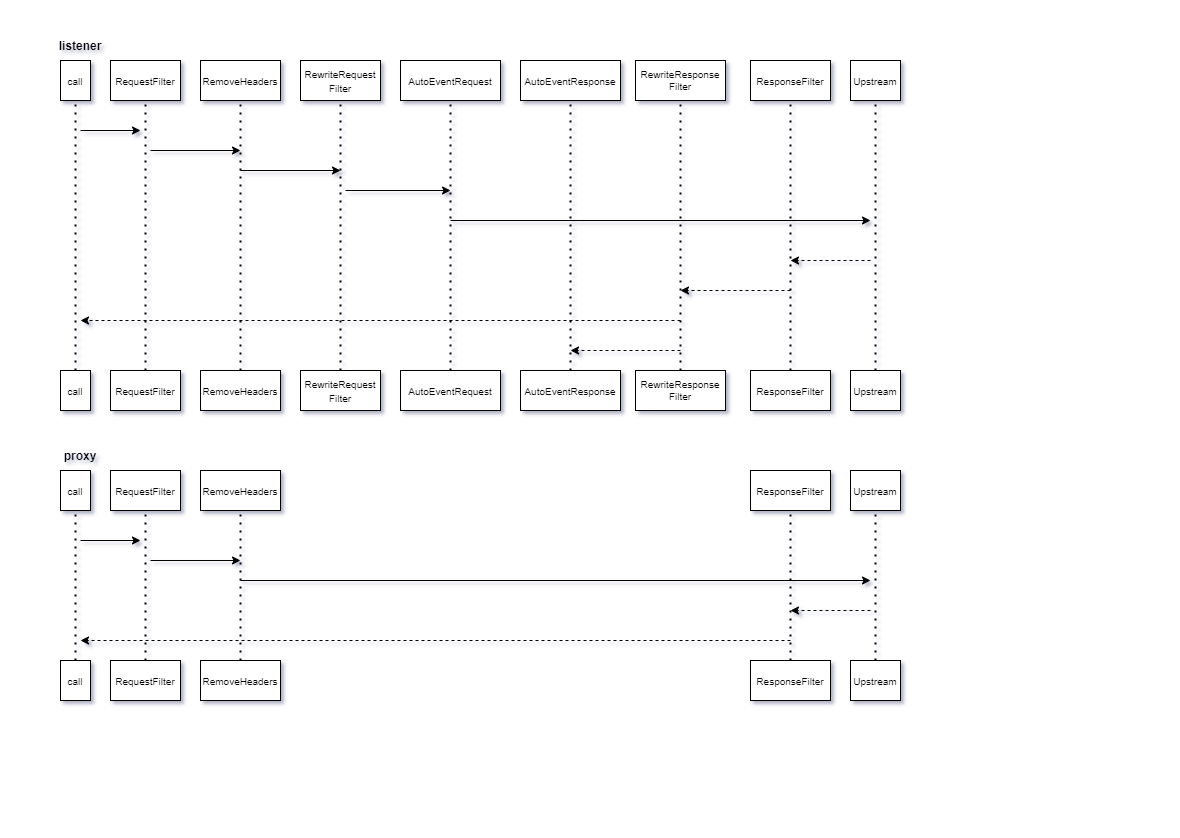

The diagram above was exported from draw.io. Its source (the exported page's mxGraphModel, read from the mxfile embedded in the PNG):
<mxGraphModel dx="1363" dy="692" grid="1" gridSize="10" guides="1" tooltips="1" connect="1" arrows="1" fold="1" page="1" pageScale="1" pageWidth="1169" pageHeight="827" background="#ffffff" math="0" shadow="0">
  <root>
    <mxCell id="0" />
    <mxCell id="1" parent="0" />
    <mxCell id="FtlSfoj0Pr-JwypDcuxG-1" value="&lt;font style=&quot;font-size: 10px&quot;&gt;call&lt;/font&gt;" style="rounded=0;whiteSpace=wrap;html=1;" parent="1" vertex="1">
      <mxGeometry x="60" y="60" width="30" height="40" as="geometry" />
    </mxCell>
    <mxCell id="FtlSfoj0Pr-JwypDcuxG-2" value="&lt;font style=&quot;font-size: 10px&quot;&gt;RequestFilter&lt;/font&gt;" style="rounded=0;whiteSpace=wrap;html=1;" parent="1" vertex="1">
      <mxGeometry x="110" y="60" width="70" height="40" as="geometry" />
    </mxCell>
    <mxCell id="FtlSfoj0Pr-JwypDcuxG-3" value="&lt;font style=&quot;font-size: 10px&quot;&gt;RemoveHeaders&lt;br&gt;&lt;/font&gt;" style="rounded=0;whiteSpace=wrap;html=1;" parent="1" vertex="1">
      <mxGeometry x="200" y="60" width="80" height="40" as="geometry" />
    </mxCell>
    <mxCell id="FtlSfoj0Pr-JwypDcuxG-4" value="&lt;font style=&quot;font-size: 10px&quot;&gt;AutoEventRequest&lt;/font&gt;" style="rounded=0;whiteSpace=wrap;html=1;" parent="1" vertex="1">
      <mxGeometry x="400" y="60" width="100" height="40" as="geometry" />
    </mxCell>
    <mxCell id="FtlSfoj0Pr-JwypDcuxG-6" value="&lt;font style=&quot;font-size: 10px&quot;&gt;Upstream&lt;/font&gt;" style="rounded=0;whiteSpace=wrap;html=1;" parent="1" vertex="1">
      <mxGeometry x="850" y="60" width="50" height="40" as="geometry" />
    </mxCell>
    <mxCell id="FtlSfoj0Pr-JwypDcuxG-7" value="&lt;font style=&quot;font-size: 10px&quot;&gt;ResponseFilter&lt;/font&gt;" style="rounded=0;whiteSpace=wrap;html=1;" parent="1" vertex="1">
      <mxGeometry x="750" y="60" width="80" height="40" as="geometry" />
    </mxCell>
    <mxCell id="FtlSfoj0Pr-JwypDcuxG-8" value="&lt;font style=&quot;font-size: 10px&quot;&gt;AutoEventResponse&lt;/font&gt;" style="rounded=0;whiteSpace=wrap;html=1;" parent="1" vertex="1">
      <mxGeometry x="520" y="60" width="100" height="40" as="geometry" />
    </mxCell>
    <mxCell id="FtlSfoj0Pr-JwypDcuxG-9" value="&lt;font style=&quot;font-size: 10px&quot;&gt;RewriteRequest&lt;br&gt;Filter&lt;/font&gt;" style="rounded=0;whiteSpace=wrap;html=1;" parent="1" vertex="1">
      <mxGeometry x="300" y="60" width="80" height="40" as="geometry" />
    </mxCell>
    <mxCell id="FtlSfoj0Pr-JwypDcuxG-10" value="&lt;font style=&quot;font-size: 10px&quot;&gt;call&lt;/font&gt;" style="rounded=0;whiteSpace=wrap;html=1;" parent="1" vertex="1">
      <mxGeometry x="60" y="370" width="30" height="40" as="geometry" />
    </mxCell>
    <mxCell id="FtlSfoj0Pr-JwypDcuxG-11" value="&lt;font style=&quot;font-size: 10px&quot;&gt;RequestFilter&lt;/font&gt;" style="rounded=0;whiteSpace=wrap;html=1;" parent="1" vertex="1">
      <mxGeometry x="110" y="370" width="70" height="40" as="geometry" />
    </mxCell>
    <mxCell id="FtlSfoj0Pr-JwypDcuxG-12" value="&lt;font style=&quot;font-size: 10px&quot;&gt;RemoveHeaders&lt;/font&gt;" style="rounded=0;whiteSpace=wrap;html=1;" parent="1" vertex="1">
      <mxGeometry x="200" y="370" width="80" height="40" as="geometry" />
    </mxCell>
    <mxCell id="FtlSfoj0Pr-JwypDcuxG-13" value="&lt;font style=&quot;font-size: 10px&quot;&gt;AutoEventRequest&lt;/font&gt;" style="rounded=0;whiteSpace=wrap;html=1;" parent="1" vertex="1">
      <mxGeometry x="400" y="370" width="100" height="40" as="geometry" />
    </mxCell>
    <mxCell id="FtlSfoj0Pr-JwypDcuxG-15" value="&lt;font style=&quot;font-size: 10px&quot;&gt;Upstream&lt;/font&gt;" style="rounded=0;whiteSpace=wrap;html=1;" parent="1" vertex="1">
      <mxGeometry x="850" y="370" width="50" height="40" as="geometry" />
    </mxCell>
    <mxCell id="FtlSfoj0Pr-JwypDcuxG-16" value="&lt;font style=&quot;font-size: 10px&quot;&gt;ResponseFilter&lt;/font&gt;" style="rounded=0;whiteSpace=wrap;html=1;" parent="1" vertex="1">
      <mxGeometry x="750" y="370" width="80" height="40" as="geometry" />
    </mxCell>
    <mxCell id="FtlSfoj0Pr-JwypDcuxG-17" value="&lt;font style=&quot;font-size: 10px&quot;&gt;AutoEventResponse&lt;/font&gt;" style="rounded=0;whiteSpace=wrap;html=1;" parent="1" vertex="1">
      <mxGeometry x="520" y="370" width="100" height="40" as="geometry" />
    </mxCell>
    <mxCell id="FtlSfoj0Pr-JwypDcuxG-18" value="" style="endArrow=none;dashed=1;html=1;dashPattern=1 3;strokeWidth=2;rounded=0;fontSize=10;entryX=0.5;entryY=1;entryDx=0;entryDy=0;exitX=0.5;exitY=0;exitDx=0;exitDy=0;" parent="1" source="FtlSfoj0Pr-JwypDcuxG-10" target="FtlSfoj0Pr-JwypDcuxG-1" edge="1">
      <mxGeometry width="50" height="50" relative="1" as="geometry">
        <mxPoint x="440" y="360" as="sourcePoint" />
        <mxPoint x="490" y="310" as="targetPoint" />
      </mxGeometry>
    </mxCell>
    <mxCell id="FtlSfoj0Pr-JwypDcuxG-19" value="" style="endArrow=none;dashed=1;html=1;dashPattern=1 3;strokeWidth=2;rounded=0;fontSize=10;entryX=0.5;entryY=1;entryDx=0;entryDy=0;exitX=0.5;exitY=0;exitDx=0;exitDy=0;" parent="1" edge="1" target="FtlSfoj0Pr-JwypDcuxG-3" source="FtlSfoj0Pr-JwypDcuxG-12">
      <mxGeometry width="50" height="50" relative="1" as="geometry">
        <mxPoint x="260" y="370" as="sourcePoint" />
        <mxPoint x="239.5" y="100" as="targetPoint" />
      </mxGeometry>
    </mxCell>
    <mxCell id="FtlSfoj0Pr-JwypDcuxG-20" value="" style="endArrow=none;dashed=1;html=1;dashPattern=1 3;strokeWidth=2;rounded=0;fontSize=10;entryX=0.5;entryY=1;entryDx=0;entryDy=0;exitX=0.5;exitY=0;exitDx=0;exitDy=0;" parent="1" edge="1" target="FtlSfoj0Pr-JwypDcuxG-2" source="FtlSfoj0Pr-JwypDcuxG-11">
      <mxGeometry width="50" height="50" relative="1" as="geometry">
        <mxPoint x="154.5" y="400" as="sourcePoint" />
        <mxPoint x="154.5" y="100" as="targetPoint" />
      </mxGeometry>
    </mxCell>
    <mxCell id="FtlSfoj0Pr-JwypDcuxG-21" value="" style="endArrow=none;dashed=1;html=1;dashPattern=1 3;strokeWidth=2;rounded=0;fontSize=10;entryX=0.5;entryY=1;entryDx=0;entryDy=0;exitX=0.5;exitY=0;exitDx=0;exitDy=0;" parent="1" edge="1" target="FtlSfoj0Pr-JwypDcuxG-4" source="FtlSfoj0Pr-JwypDcuxG-13">
      <mxGeometry width="50" height="50" relative="1" as="geometry">
        <mxPoint x="464.5" y="400" as="sourcePoint" />
        <mxPoint x="464.5" y="100" as="targetPoint" />
      </mxGeometry>
    </mxCell>
    <mxCell id="FtlSfoj0Pr-JwypDcuxG-23" value="" style="endArrow=none;dashed=1;html=1;dashPattern=1 3;strokeWidth=2;rounded=0;fontSize=10;exitX=0.5;exitY=0;exitDx=0;exitDy=0;entryX=0.5;entryY=1;entryDx=0;entryDy=0;" parent="1" edge="1" target="FtlSfoj0Pr-JwypDcuxG-6" source="FtlSfoj0Pr-JwypDcuxG-15">
      <mxGeometry width="50" height="50" relative="1" as="geometry">
        <mxPoint x="874.5" y="400" as="sourcePoint" />
        <mxPoint x="830" y="150" as="targetPoint" />
      </mxGeometry>
    </mxCell>
    <mxCell id="FtlSfoj0Pr-JwypDcuxG-24" value="" style="endArrow=none;dashed=1;html=1;dashPattern=1 3;strokeWidth=2;rounded=0;fontSize=10;entryX=0.5;entryY=1;entryDx=0;entryDy=0;exitX=0.5;exitY=0;exitDx=0;exitDy=0;" parent="1" edge="1" target="FtlSfoj0Pr-JwypDcuxG-8" source="FtlSfoj0Pr-JwypDcuxG-17">
      <mxGeometry width="50" height="50" relative="1" as="geometry">
        <mxPoint x="569.5" y="400" as="sourcePoint" />
        <mxPoint x="569.5" y="100" as="targetPoint" />
      </mxGeometry>
    </mxCell>
    <mxCell id="FtlSfoj0Pr-JwypDcuxG-25" value="" style="endArrow=none;dashed=1;html=1;dashPattern=1 3;strokeWidth=2;rounded=0;fontSize=10;exitX=0.5;exitY=0;exitDx=0;exitDy=0;entryX=0.5;entryY=1;entryDx=0;entryDy=0;" parent="1" edge="1" target="FtlSfoj0Pr-JwypDcuxG-7" source="FtlSfoj0Pr-JwypDcuxG-16">
      <mxGeometry width="50" height="50" relative="1" as="geometry">
        <mxPoint x="789.5" y="395" as="sourcePoint" />
        <mxPoint x="790" y="95" as="targetPoint" />
      </mxGeometry>
    </mxCell>
    <mxCell id="FtlSfoj0Pr-JwypDcuxG-27" value="" style="endArrow=classic;html=1;rounded=0;fontSize=10;" parent="1" edge="1">
      <mxGeometry width="50" height="50" relative="1" as="geometry">
        <mxPoint x="150" y="150" as="sourcePoint" />
        <mxPoint x="240" y="150" as="targetPoint" />
      </mxGeometry>
    </mxCell>
    <mxCell id="FtlSfoj0Pr-JwypDcuxG-28" value="" style="endArrow=classic;html=1;rounded=0;fontSize=10;" parent="1" edge="1">
      <mxGeometry width="50" height="50" relative="1" as="geometry">
        <mxPoint x="345" y="190" as="sourcePoint" />
        <mxPoint x="450" y="190" as="targetPoint" />
      </mxGeometry>
    </mxCell>
    <mxCell id="FtlSfoj0Pr-JwypDcuxG-29" value="" style="endArrow=classic;html=1;rounded=0;fontSize=10;" parent="1" edge="1">
      <mxGeometry width="50" height="50" relative="1" as="geometry">
        <mxPoint x="450" y="220" as="sourcePoint" />
        <mxPoint x="870" y="220" as="targetPoint" />
      </mxGeometry>
    </mxCell>
    <mxCell id="FtlSfoj0Pr-JwypDcuxG-32" value="" style="endArrow=classic;html=1;rounded=0;fontSize=10;" parent="1" edge="1">
      <mxGeometry width="50" height="50" relative="1" as="geometry">
        <mxPoint x="80" y="130" as="sourcePoint" />
        <mxPoint x="140" y="130" as="targetPoint" />
      </mxGeometry>
    </mxCell>
    <mxCell id="FtlSfoj0Pr-JwypDcuxG-33" value="" style="endArrow=classic;html=1;rounded=0;fontSize=10;dashed=1" parent="1" edge="1">
      <mxGeometry width="50" height="50" relative="1" as="geometry">
        <mxPoint x="870" y="260" as="sourcePoint" />
        <mxPoint x="790" y="260" as="targetPoint" />
      </mxGeometry>
    </mxCell>
    <mxCell id="FtlSfoj0Pr-JwypDcuxG-34" value="" style="endArrow=classic;html=1;rounded=0;fontSize=10;dashed=1" parent="1" edge="1">
      <mxGeometry width="50" height="50" relative="1" as="geometry">
        <mxPoint x="790" y="290" as="sourcePoint" />
        <mxPoint x="680" y="290" as="targetPoint" />
      </mxGeometry>
    </mxCell>
    <mxCell id="FtlSfoj0Pr-JwypDcuxG-35" value="" style="endArrow=classic;html=1;rounded=0;fontSize=10;dashed=1" parent="1" edge="1">
      <mxGeometry width="50" height="50" relative="1" as="geometry">
        <mxPoint x="680" y="320" as="sourcePoint" />
        <mxPoint x="80" y="320" as="targetPoint" />
      </mxGeometry>
    </mxCell>
    <mxCell id="FtlSfoj0Pr-JwypDcuxG-37" value="&lt;span&gt;RewriteResponse&lt;/span&gt;&lt;br&gt;&lt;span&gt;Filter&lt;/span&gt;" style="rounded=0;whiteSpace=wrap;html=1;fontSize=10;" parent="1" vertex="1">
      <mxGeometry x="635" y="60" width="90" height="40" as="geometry" />
    </mxCell>
    <mxCell id="-qqcWKt35BoKERprAj3s-2" value="&lt;font style=&quot;font-size: 10px&quot;&gt;RewriteRequest&lt;br&gt;Filter&lt;/font&gt;" style="rounded=0;whiteSpace=wrap;html=1;" vertex="1" parent="1">
      <mxGeometry x="300" y="370" width="80" height="40" as="geometry" />
    </mxCell>
    <mxCell id="-qqcWKt35BoKERprAj3s-3" value="&lt;span&gt;RewriteResponse&lt;/span&gt;&lt;br&gt;&lt;span&gt;Filter&lt;/span&gt;" style="rounded=0;whiteSpace=wrap;html=1;fontSize=10;" vertex="1" parent="1">
      <mxGeometry x="635" y="370" width="90" height="40" as="geometry" />
    </mxCell>
    <mxCell id="-qqcWKt35BoKERprAj3s-4" value="" style="endArrow=none;dashed=1;html=1;dashPattern=1 3;strokeWidth=2;rounded=0;fontSize=10;entryX=0.5;entryY=1;entryDx=0;entryDy=0;exitX=0.5;exitY=0;exitDx=0;exitDy=0;" edge="1" parent="1" source="-qqcWKt35BoKERprAj3s-2" target="FtlSfoj0Pr-JwypDcuxG-9">
      <mxGeometry width="50" height="50" relative="1" as="geometry">
        <mxPoint x="339.5" y="400" as="sourcePoint" />
        <mxPoint x="339.5" y="100" as="targetPoint" />
      </mxGeometry>
    </mxCell>
    <mxCell id="-qqcWKt35BoKERprAj3s-5" value="" style="endArrow=none;dashed=1;html=1;dashPattern=1 3;strokeWidth=2;rounded=0;fontSize=10;exitX=0.5;exitY=0;exitDx=0;exitDy=0;entryX=0.5;entryY=1;entryDx=0;entryDy=0;" edge="1" parent="1" source="-qqcWKt35BoKERprAj3s-3" target="FtlSfoj0Pr-JwypDcuxG-37">
      <mxGeometry width="50" height="50" relative="1" as="geometry">
        <mxPoint x="585" y="410" as="sourcePoint" />
        <mxPoint x="585" y="110" as="targetPoint" />
      </mxGeometry>
    </mxCell>
    <mxCell id="-qqcWKt35BoKERprAj3s-6" value="" style="endArrow=classic;html=1;rounded=0;" edge="1" parent="1">
      <mxGeometry width="50" height="50" relative="1" as="geometry">
        <mxPoint x="240" y="170" as="sourcePoint" />
        <mxPoint x="340" y="170" as="targetPoint" />
      </mxGeometry>
    </mxCell>
    <mxCell id="-qqcWKt35BoKERprAj3s-8" value="" style="endArrow=classic;html=1;rounded=0;fontSize=10;dashed=1" edge="1" parent="1">
      <mxGeometry width="50" height="50" relative="1" as="geometry">
        <mxPoint x="680" y="350" as="sourcePoint" />
        <mxPoint x="570" y="350" as="targetPoint" />
      </mxGeometry>
    </mxCell>
    <mxCell id="-qqcWKt35BoKERprAj3s-9" value="&lt;b&gt;listener&lt;/b&gt;" style="text;html=1;strokeColor=none;fillColor=none;align=center;verticalAlign=middle;whiteSpace=wrap;rounded=0;" vertex="1" parent="1">
      <mxGeometry x="50" y="30" width="60" height="30" as="geometry" />
    </mxCell>
    <mxCell id="-qqcWKt35BoKERprAj3s-10" value="&lt;b&gt;proxy&lt;/b&gt;" style="text;html=1;strokeColor=none;fillColor=none;align=center;verticalAlign=middle;whiteSpace=wrap;rounded=0;" vertex="1" parent="1">
      <mxGeometry x="50" y="440" width="60" height="30" as="geometry" />
    </mxCell>
    <mxCell id="-qqcWKt35BoKERprAj3s-11" value="&lt;font style=&quot;font-size: 10px&quot;&gt;call&lt;/font&gt;" style="rounded=0;whiteSpace=wrap;html=1;" vertex="1" parent="1">
      <mxGeometry x="60" y="470" width="30" height="40" as="geometry" />
    </mxCell>
    <mxCell id="-qqcWKt35BoKERprAj3s-12" value="&lt;font style=&quot;font-size: 10px&quot;&gt;RequestFilter&lt;/font&gt;" style="rounded=0;whiteSpace=wrap;html=1;" vertex="1" parent="1">
      <mxGeometry x="110" y="470" width="70" height="40" as="geometry" />
    </mxCell>
    <mxCell id="-qqcWKt35BoKERprAj3s-13" value="&lt;font style=&quot;font-size: 10px&quot;&gt;RemoveHeaders&lt;br&gt;&lt;/font&gt;" style="rounded=0;whiteSpace=wrap;html=1;" vertex="1" parent="1">
      <mxGeometry x="200" y="470" width="80" height="40" as="geometry" />
    </mxCell>
    <mxCell id="-qqcWKt35BoKERprAj3s-15" value="&lt;font style=&quot;font-size: 10px&quot;&gt;Upstream&lt;/font&gt;" style="rounded=0;whiteSpace=wrap;html=1;" vertex="1" parent="1">
      <mxGeometry x="850" y="470" width="50" height="40" as="geometry" />
    </mxCell>
    <mxCell id="-qqcWKt35BoKERprAj3s-16" value="&lt;font style=&quot;font-size: 10px&quot;&gt;ResponseFilter&lt;/font&gt;" style="rounded=0;whiteSpace=wrap;html=1;" vertex="1" parent="1">
      <mxGeometry x="750" y="470" width="80" height="40" as="geometry" />
    </mxCell>
    <mxCell id="-qqcWKt35BoKERprAj3s-19" value="&lt;font style=&quot;font-size: 10px&quot;&gt;call&lt;/font&gt;" style="rounded=0;whiteSpace=wrap;html=1;" vertex="1" parent="1">
      <mxGeometry x="60" y="660" width="30" height="40" as="geometry" />
    </mxCell>
    <mxCell id="-qqcWKt35BoKERprAj3s-20" value="&lt;font style=&quot;font-size: 10px&quot;&gt;RequestFilter&lt;/font&gt;" style="rounded=0;whiteSpace=wrap;html=1;" vertex="1" parent="1">
      <mxGeometry x="110" y="660" width="70" height="40" as="geometry" />
    </mxCell>
    <mxCell id="-qqcWKt35BoKERprAj3s-21" value="&lt;font style=&quot;font-size: 10px&quot;&gt;RemoveHeaders&lt;/font&gt;" style="rounded=0;whiteSpace=wrap;html=1;" vertex="1" parent="1">
      <mxGeometry x="200" y="660" width="80" height="40" as="geometry" />
    </mxCell>
    <mxCell id="-qqcWKt35BoKERprAj3s-23" value="&lt;font style=&quot;font-size: 10px&quot;&gt;Upstream&lt;/font&gt;" style="rounded=0;whiteSpace=wrap;html=1;" vertex="1" parent="1">
      <mxGeometry x="850" y="660" width="50" height="40" as="geometry" />
    </mxCell>
    <mxCell id="-qqcWKt35BoKERprAj3s-24" value="&lt;font style=&quot;font-size: 10px&quot;&gt;ResponseFilter&lt;/font&gt;" style="rounded=0;whiteSpace=wrap;html=1;" vertex="1" parent="1">
      <mxGeometry x="750" y="660" width="80" height="40" as="geometry" />
    </mxCell>
    <mxCell id="-qqcWKt35BoKERprAj3s-26" value="" style="endArrow=none;dashed=1;html=1;dashPattern=1 3;strokeWidth=2;rounded=0;fontSize=10;entryX=0.5;entryY=1;entryDx=0;entryDy=0;exitX=0.5;exitY=0;exitDx=0;exitDy=0;" edge="1" parent="1" source="-qqcWKt35BoKERprAj3s-19" target="-qqcWKt35BoKERprAj3s-11">
      <mxGeometry width="50" height="50" relative="1" as="geometry">
        <mxPoint x="440" y="770" as="sourcePoint" />
        <mxPoint x="490" y="720" as="targetPoint" />
      </mxGeometry>
    </mxCell>
    <mxCell id="-qqcWKt35BoKERprAj3s-27" value="" style="endArrow=none;dashed=1;html=1;dashPattern=1 3;strokeWidth=2;rounded=0;fontSize=10;entryX=0.5;entryY=1;entryDx=0;entryDy=0;exitX=0.5;exitY=0;exitDx=0;exitDy=0;" edge="1" parent="1" source="-qqcWKt35BoKERprAj3s-21" target="-qqcWKt35BoKERprAj3s-13">
      <mxGeometry width="50" height="50" relative="1" as="geometry">
        <mxPoint x="260" y="780" as="sourcePoint" />
        <mxPoint x="239.5" y="510" as="targetPoint" />
      </mxGeometry>
    </mxCell>
    <mxCell id="-qqcWKt35BoKERprAj3s-28" value="" style="endArrow=none;dashed=1;html=1;dashPattern=1 3;strokeWidth=2;rounded=0;fontSize=10;entryX=0.5;entryY=1;entryDx=0;entryDy=0;exitX=0.5;exitY=0;exitDx=0;exitDy=0;" edge="1" parent="1" source="-qqcWKt35BoKERprAj3s-20" target="-qqcWKt35BoKERprAj3s-12">
      <mxGeometry width="50" height="50" relative="1" as="geometry">
        <mxPoint x="154.5" y="810" as="sourcePoint" />
        <mxPoint x="154.5" y="510" as="targetPoint" />
      </mxGeometry>
    </mxCell>
    <mxCell id="-qqcWKt35BoKERprAj3s-30" value="" style="endArrow=none;dashed=1;html=1;dashPattern=1 3;strokeWidth=2;rounded=0;fontSize=10;exitX=0.5;exitY=0;exitDx=0;exitDy=0;entryX=0.5;entryY=1;entryDx=0;entryDy=0;" edge="1" parent="1" source="-qqcWKt35BoKERprAj3s-23" target="-qqcWKt35BoKERprAj3s-15">
      <mxGeometry width="50" height="50" relative="1" as="geometry">
        <mxPoint x="874.5" y="810" as="sourcePoint" />
        <mxPoint x="830" y="560" as="targetPoint" />
      </mxGeometry>
    </mxCell>
    <mxCell id="-qqcWKt35BoKERprAj3s-32" value="" style="endArrow=none;dashed=1;html=1;dashPattern=1 3;strokeWidth=2;rounded=0;fontSize=10;exitX=0.5;exitY=0;exitDx=0;exitDy=0;entryX=0.5;entryY=1;entryDx=0;entryDy=0;" edge="1" parent="1" source="-qqcWKt35BoKERprAj3s-24" target="-qqcWKt35BoKERprAj3s-16">
      <mxGeometry width="50" height="50" relative="1" as="geometry">
        <mxPoint x="789.5" y="805" as="sourcePoint" />
        <mxPoint x="790" y="505" as="targetPoint" />
      </mxGeometry>
    </mxCell>
    <mxCell id="-qqcWKt35BoKERprAj3s-33" value="" style="endArrow=classic;html=1;rounded=0;fontSize=10;" edge="1" parent="1">
      <mxGeometry width="50" height="50" relative="1" as="geometry">
        <mxPoint x="150" y="560" as="sourcePoint" />
        <mxPoint x="240" y="560" as="targetPoint" />
      </mxGeometry>
    </mxCell>
    <mxCell id="-qqcWKt35BoKERprAj3s-36" value="" style="endArrow=classic;html=1;rounded=0;fontSize=10;" edge="1" parent="1">
      <mxGeometry width="50" height="50" relative="1" as="geometry">
        <mxPoint x="80" y="540" as="sourcePoint" />
        <mxPoint x="140" y="540" as="targetPoint" />
      </mxGeometry>
    </mxCell>
    <mxCell id="-qqcWKt35BoKERprAj3s-37" value="" style="endArrow=classic;html=1;rounded=0;fontSize=10;dashed=1" edge="1" parent="1">
      <mxGeometry width="50" height="50" relative="1" as="geometry">
        <mxPoint x="870" y="610" as="sourcePoint" />
        <mxPoint x="790" y="610" as="targetPoint" />
      </mxGeometry>
    </mxCell>
    <mxCell id="-qqcWKt35BoKERprAj3s-39" value="" style="endArrow=classic;html=1;rounded=0;fontSize=10;dashed=1" edge="1" parent="1">
      <mxGeometry width="50" height="50" relative="1" as="geometry">
        <mxPoint x="790" y="640" as="sourcePoint" />
        <mxPoint x="80" y="640" as="targetPoint" />
      </mxGeometry>
    </mxCell>
    <mxCell id="-qqcWKt35BoKERprAj3s-45" value="" style="endArrow=classic;html=1;rounded=0;" edge="1" parent="1">
      <mxGeometry width="50" height="50" relative="1" as="geometry">
        <mxPoint x="240" y="580" as="sourcePoint" />
        <mxPoint x="870" y="580" as="targetPoint" />
      </mxGeometry>
    </mxCell>
  </root>
</mxGraphModel>